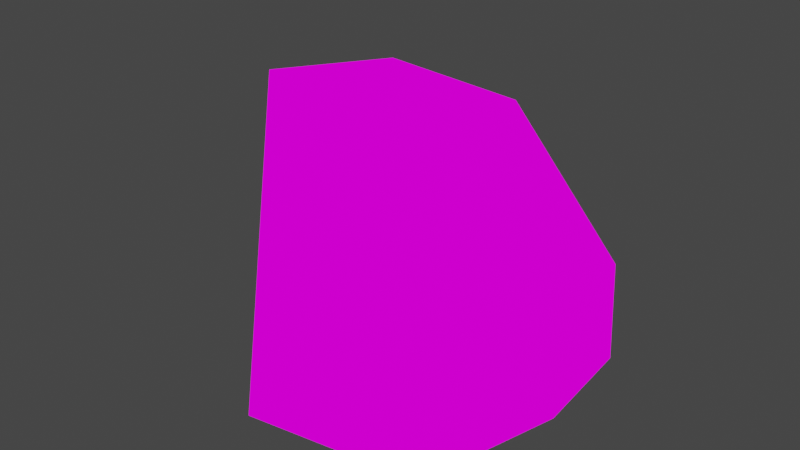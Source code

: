 # Source: latite4.blend  (saved by Blender 2.80.39; exported with 4.5.12 LTS)
import bpy
from mathutils import Matrix  # noqa: F401  (used for matrix-valued properties, if any)

bpy.ops.wm.read_factory_settings(use_empty=True)
scene = bpy.context.scene
scene.name = 'Scene'

# ---- collections
col_collection = bpy.data.collections.new('Collection'); scene.collection.children.link(col_collection)

# ---- images (referenced by path relative to the original .blend; pixels are not part of the script)
import os
ASSET_DIR = os.environ.get("B2B_ASSET_DIR", "")  # directory of the original .blend (textures are referenced by path, not embedded)
HERE = os.path.dirname(os.path.abspath(__file__))  # packed textures are extracted next to this script under _unpacked/

def load_image(name, relpath, width, height, colorspace="sRGB"):
    """Load a texture the original file referenced (path relative to the .blend, or extracted next to this script)."""
    p = next((c for c in (os.path.join(HERE, relpath), os.path.join(ASSET_DIR, relpath)) if relpath and os.path.exists(c)), "")
    if p:
        img = bpy.data.images.load(p, check_existing=True)
        img.name = name
    else:  # same state as the original file: an image datablock whose file is absent (Cycles renders it pink)
        img = bpy.data.images.new(name, width, height)
        img.source = "FILE"
        img.filepath = "//" + (relpath or name)
    img.colorspace_settings.name = colorspace
    return img
img_latite_png = load_image('latite.png', 'latite.png', 1024, 1024, 'sRGB')

# ---- materials (node trees are filled in below, after node groups)
mat_latite = bpy.data.materials.new('latite')
mat_latite.alpha_threshold = 0.0
mat_latite.roughness = 0.5
mat_latite.line_color = (0.0, 0.0, 0.0, 1.0)

# ---- material node trees
mat_latite.use_nodes = True; mat_latite.node_tree.nodes.clear()
_N = mat_latite.node_tree.nodes; _L = mat_latite.node_tree.links
n0 = _N.new('ShaderNodeOutputMaterial'); n0.name = 'Material Output'; n0.location = (300, 300)
n1 = _N.new('ShaderNodeTexImage'); n1.name = 'Image Texture'; n1.location = (-44, 289)
n1.image = img_latite_png
_L.new(n1.outputs[0], n0.inputs[0])
n0.is_active_output = True

# ---- world
world_world = bpy.data.worlds.new('World'); scene.world = world_world
world_world.color = (0.05088, 0.05088, 0.05088)
world_world.use_sun_shadow = False
world_world.sun_shadow_jitter_overblur = 0.0

# ---- meshes
me_latite4 = bpy.data.meshes.new('latite4')
me_latite4.from_pydata([(0.005347, 0.7971, 0.204), (0.6363, -0.1243, 0.057), (-0.7096, -0.1032, -0.00795), (-0.5424, 0.4974, 0.8215), (0.5966, 0.2629, 0.4294), (-0.6335, -0.06014, 0.9029), (-0.142, -0.2959, 0.8507), (-0.826, 0.4088, 0.3427), (-0.03371, 0.5857, 0.7479), (0.4732, -0.4454, 0.449), (-0.03019, -0.7916, 0.1323), (0.4547, -0.5722, -0.00743), (0.5586, 0.3675, -0.004572), (-0.6282, 0.4702, 0.05672)], [], [(12, 13, 0), (3, 5, 8), (2, 5, 7), (8, 6, 9), (12, 0, 8), (0, 3, 8), (6, 10, 9), (2, 13, 12), (0, 13, 7), (10, 5, 2), (6, 5, 10), (9, 11, 1), (9, 10, 11), (1, 4, 9), (4, 8, 9), (3, 0, 7), (2, 7, 13), (7, 5, 3), (8, 5, 6), (8, 4, 12), (4, 1, 12), (2, 11, 10), (2, 12, 11), (12, 1, 11)])
_uv = me_latite4.uv_layers.new(name='UVMap')
_uv.uv.foreach_set('vector', [0.3287, 0.4699, 0.1639, 0.5331, 0.2603, 0.48, 0.8597, 0.5349, 0.8509, 0.6122, 0.6111, 0.5173, 0.4086, 0.1307, 0.5565, 0.1163, 0.4489, 0.1751, 0.6111, 0.5173, 0.7142, 0.6823, 0.5264, 0.7021, 0.3935, 0.5292, 0.4254, 0.3676, 0.5363, 0.365, 0.4254, 0.3676, 0.5565, 0.2044, 0.5363, 0.365, 0.516, 0.875, 0.4083, 0.8656, 0.4537, 0.7781, 0.1742, 0.5669, 0.2861, 0.5178, 0.3935, 0.5292, 0.2603, 0.48, 0.1639, 0.5331, 0.1263, 0.5008, 0.4083, 0.8656, 0.531, 0.957, 0.435, 0.9725, 0.516, 0.875, 0.531, 0.957, 0.4083, 0.8656, 0.4537, 0.7781, 0.3994, 0.7881, 0.4106, 0.664, 0.4537, 0.7781, 0.4083, 0.8656, 0.3994, 0.7881, 0.4106, 0.664, 0.5285, 0.5853, 0.5264, 0.7021, 0.5285, 0.5853, 0.6111, 0.5173, 0.5264, 0.7021, 0.5565, 0.2044, 0.4254, 0.3676, 0.4489, 0.1751, 0.4086, 0.1307, 0.4489, 0.1751, 0.4151, 0.1808, 0.4489, 0.1751, 0.5565, 0.1163, 0.5565, 0.2044, 0.6111, 0.5173, 0.8509, 0.6122, 0.7142, 0.6823, 0.6111, 0.5173, 0.5285, 0.5853, 0.3935, 0.5292, 0.5285, 0.5853, 0.4106, 0.664, 0.3935, 0.5292, 0.157, 0.6338, 0.3239, 0.7052, 0.2421, 0.7156, 0.157, 0.6338, 0.2922, 0.598, 0.3239, 0.7052, 0.2922, 0.598, 0.4106, 0.664, 0.3239, 0.7052])
me_latite4.materials.append(mat_latite)
me_latite4.use_remesh_preserve_volume = False
me_latite4.use_remesh_preserve_attributes = False
me_latite4.use_mirror_vertex_groups = False
me_latite4.update()

# ---- objects
ob_latite4 = bpy.data.objects.new('latite4', me_latite4)

# ---- transforms, parenting, visibility, modifiers, constraints
ob_latite4.location = (0.0, 0.0, 0.0)
ob_latite4.scale = (0.432, 0.432, 0.432)
ob_latite4.lineart.crease_threshold = 0.0

# ---- collection membership
col_collection.objects.link(ob_latite4)

# ---- scene / render settings (as saved in the file)
scene.frame_start = 1; scene.frame_end = 250; scene.frame_set(1)
scene.render.engine = 'CYCLES'
scene.render.use_persistent_data = True
scene.cycles.use_denoising = False
scene.cycles.samples = 128
scene.cycles.sampling_pattern = 'TABULATED_SOBOL'
scene.cycles.use_adaptive_sampling = False
scene.cycles.use_light_tree = False
scene.view_settings.view_transform = 'Filmic'
bpy.context.view_layer.update()

# ---- added for rendering (the .blend has no active camera and no usable light): camera, sun
cam_auto = bpy.data.cameras.new('AutoCamera')
cam_auto.lens = 50.0
cam_auto.sensor_width = 36.0
cam_auto.clip_end = 1000.0
ob_auto_camera = bpy.data.objects.new('AutoCamera', cam_auto)
scene.collection.objects.link(ob_auto_camera)
ob_auto_camera.location = (0.895718, -1.12284, 0.942668)
ob_auto_camera.rotation_euler = (1.09748, -7.21219e-08, 0.694738)
scene.camera = ob_auto_camera
light_auto_sun = bpy.data.lights.new('AutoSun', 'SUN')
light_auto_sun.energy = 3.0
light_auto_sun.angle = 0.0523599
ob_auto_sun = bpy.data.objects.new('AutoSun', light_auto_sun)
scene.collection.objects.link(ob_auto_sun)
ob_auto_sun.rotation_euler = (0.872665, 0.174533, 0.523599)
bpy.context.view_layer.update()
